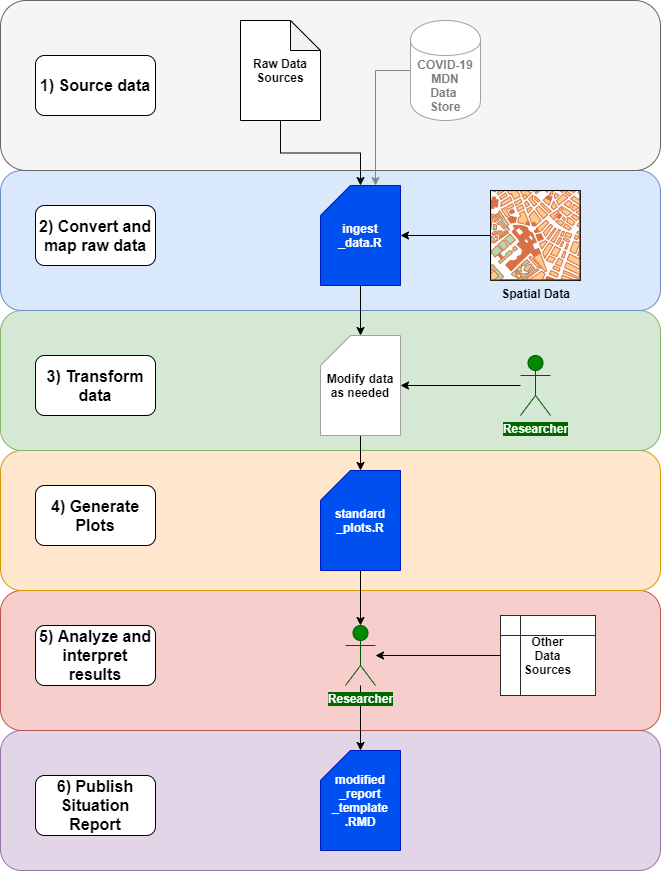

The diagram above was exported from draw.io. Its source (the exported page's mxGraphModel, read from the mxfile embedded in the PNG):
<mxGraphModel dx="2062" dy="1160" grid="1" gridSize="10" guides="1" tooltips="1" connect="1" arrows="1" fold="1" page="1" pageScale="1" pageWidth="850" pageHeight="1100" math="0" shadow="0">
  <root>
    <mxCell id="0" />
    <mxCell id="1" parent="0" />
    <mxCell id="-WMqkDGVqtnX_0TTGLwy-26" value="" style="rounded=1;whiteSpace=wrap;html=1;strokeColor=#9673a6;fillColor=#e1d5e7;" vertex="1" parent="1">
      <mxGeometry x="270" y="890" width="660" height="140" as="geometry" />
    </mxCell>
    <mxCell id="-WMqkDGVqtnX_0TTGLwy-23" value="" style="rounded=1;whiteSpace=wrap;html=1;strokeColor=#b85450;fillColor=#f8cecc;" vertex="1" parent="1">
      <mxGeometry x="270" y="750" width="660" height="140" as="geometry" />
    </mxCell>
    <mxCell id="-WMqkDGVqtnX_0TTGLwy-22" value="" style="rounded=1;whiteSpace=wrap;html=1;strokeColor=#d79b00;fillColor=#ffe6cc;" vertex="1" parent="1">
      <mxGeometry x="270" y="610" width="660" height="140" as="geometry" />
    </mxCell>
    <mxCell id="-WMqkDGVqtnX_0TTGLwy-21" value="" style="rounded=1;whiteSpace=wrap;html=1;strokeColor=#82b366;fillColor=#d5e8d4;" vertex="1" parent="1">
      <mxGeometry x="270" y="470" width="660" height="140" as="geometry" />
    </mxCell>
    <mxCell id="-WMqkDGVqtnX_0TTGLwy-17" value="" style="rounded=1;whiteSpace=wrap;html=1;strokeColor=#6c8ebf;fillColor=#dae8fc;" vertex="1" parent="1">
      <mxGeometry x="270" y="330" width="660" height="140" as="geometry" />
    </mxCell>
    <mxCell id="-WMqkDGVqtnX_0TTGLwy-16" value="" style="rounded=1;whiteSpace=wrap;html=1;strokeColor=#666666;fillColor=#f5f5f5;fontColor=#333333;" vertex="1" parent="1">
      <mxGeometry x="270" y="160" width="660" height="170" as="geometry" />
    </mxCell>
    <mxCell id="-WMqkDGVqtnX_0TTGLwy-42" style="edgeStyle=orthogonalEdgeStyle;rounded=0;orthogonalLoop=1;jettySize=auto;html=1;strokeColor=#080808;" edge="1" parent="1" source="-WMqkDGVqtnX_0TTGLwy-2" target="-WMqkDGVqtnX_0TTGLwy-24">
      <mxGeometry relative="1" as="geometry" />
    </mxCell>
    <mxCell id="-WMqkDGVqtnX_0TTGLwy-2" value="Raw Data Sources" style="shape=note;whiteSpace=wrap;html=1;backgroundOutline=1;darkOpacity=0.05;fontStyle=1" vertex="1" parent="1">
      <mxGeometry x="510" y="180" width="80" height="100" as="geometry" />
    </mxCell>
    <mxCell id="-WMqkDGVqtnX_0TTGLwy-3" value="&lt;font style=&quot;font-size: 16px&quot;&gt;2) Convert and map raw data&lt;/font&gt;" style="rounded=1;whiteSpace=wrap;html=1;fontStyle=1" vertex="1" parent="1">
      <mxGeometry x="305" y="365" width="120" height="60" as="geometry" />
    </mxCell>
    <mxCell id="-WMqkDGVqtnX_0TTGLwy-50" style="edgeStyle=orthogonalEdgeStyle;rounded=0;orthogonalLoop=1;jettySize=auto;html=1;entryX=1;entryY=0.5;entryDx=0;entryDy=0;entryPerimeter=0;strokeColor=#000000;" edge="1" parent="1" source="-WMqkDGVqtnX_0TTGLwy-10" target="-WMqkDGVqtnX_0TTGLwy-24">
      <mxGeometry relative="1" as="geometry" />
    </mxCell>
    <mxCell id="-WMqkDGVqtnX_0TTGLwy-10" value="&lt;b&gt;Spatial Data&lt;/b&gt;" style="verticalLabelPosition=bottom;shadow=0;dashed=0;align=center;html=1;verticalAlign=top;strokeWidth=1;shape=mxgraph.mockup.misc.map;" vertex="1" parent="1">
      <mxGeometry x="760" y="350" width="90" height="90" as="geometry" />
    </mxCell>
    <mxCell id="-WMqkDGVqtnX_0TTGLwy-13" value="&lt;font style=&quot;font-size: 16px&quot;&gt;4) Generate Plots&lt;/font&gt;" style="rounded=1;whiteSpace=wrap;html=1;fontStyle=1" vertex="1" parent="1">
      <mxGeometry x="305" y="645" width="120" height="60" as="geometry" />
    </mxCell>
    <mxCell id="-WMqkDGVqtnX_0TTGLwy-14" value="&lt;font style=&quot;font-size: 16px&quot;&gt;5) Analyze and interpret results&lt;/font&gt;" style="rounded=1;whiteSpace=wrap;html=1;fontStyle=1" vertex="1" parent="1">
      <mxGeometry x="305" y="785" width="120" height="60" as="geometry" />
    </mxCell>
    <mxCell id="-WMqkDGVqtnX_0TTGLwy-15" value="&lt;font style=&quot;font-size: 16px&quot;&gt;3) Transform data&lt;/font&gt;" style="rounded=1;whiteSpace=wrap;html=1;fontStyle=1" vertex="1" parent="1">
      <mxGeometry x="305" y="515" width="120" height="60" as="geometry" />
    </mxCell>
    <mxCell id="-WMqkDGVqtnX_0TTGLwy-45" style="edgeStyle=orthogonalEdgeStyle;rounded=0;orthogonalLoop=1;jettySize=auto;html=1;entryX=0.5;entryY=0;entryDx=0;entryDy=0;entryPerimeter=0;strokeColor=#000000;" edge="1" parent="1" source="-WMqkDGVqtnX_0TTGLwy-24" target="-WMqkDGVqtnX_0TTGLwy-31">
      <mxGeometry relative="1" as="geometry" />
    </mxCell>
    <mxCell id="-WMqkDGVqtnX_0TTGLwy-24" value="&lt;b&gt;ingest&lt;br&gt;_data.R&lt;/b&gt;" style="shape=card;whiteSpace=wrap;html=1;strokeColor=#001DBC;fillColor=#0050ef;fontColor=#ffffff;" vertex="1" parent="1">
      <mxGeometry x="590" y="345" width="80" height="100" as="geometry" />
    </mxCell>
    <mxCell id="-WMqkDGVqtnX_0TTGLwy-25" value="&lt;font style=&quot;font-size: 16px&quot;&gt;6) Publish Situation Report&lt;/font&gt;" style="rounded=1;whiteSpace=wrap;html=1;fontStyle=1" vertex="1" parent="1">
      <mxGeometry x="305" y="935" width="120" height="60" as="geometry" />
    </mxCell>
    <mxCell id="-WMqkDGVqtnX_0TTGLwy-46" value="" style="edgeStyle=orthogonalEdgeStyle;rounded=0;orthogonalLoop=1;jettySize=auto;html=1;strokeColor=#000000;" edge="1" parent="1" source="-WMqkDGVqtnX_0TTGLwy-31" target="-WMqkDGVqtnX_0TTGLwy-33">
      <mxGeometry relative="1" as="geometry" />
    </mxCell>
    <mxCell id="-WMqkDGVqtnX_0TTGLwy-31" value="&lt;b&gt;Modify data&lt;br&gt;as needed&lt;/b&gt;" style="shape=card;whiteSpace=wrap;html=1;strokeColor=#A1A1A1;" vertex="1" parent="1">
      <mxGeometry x="590" y="495" width="80" height="100" as="geometry" />
    </mxCell>
    <mxCell id="-WMqkDGVqtnX_0TTGLwy-47" style="edgeStyle=orthogonalEdgeStyle;rounded=0;orthogonalLoop=1;jettySize=auto;html=1;entryX=0.5;entryY=0;entryDx=0;entryDy=0;entryPerimeter=0;strokeColor=#000000;" edge="1" parent="1" source="-WMqkDGVqtnX_0TTGLwy-33" target="-WMqkDGVqtnX_0TTGLwy-34">
      <mxGeometry relative="1" as="geometry" />
    </mxCell>
    <mxCell id="-WMqkDGVqtnX_0TTGLwy-33" value="&lt;b&gt;standard&lt;br&gt;_plots.R&lt;/b&gt;" style="shape=card;whiteSpace=wrap;html=1;strokeColor=#001DBC;fillColor=#0050ef;fontColor=#ffffff;" vertex="1" parent="1">
      <mxGeometry x="590" y="630" width="80" height="100" as="geometry" />
    </mxCell>
    <mxCell id="-WMqkDGVqtnX_0TTGLwy-52" style="edgeStyle=orthogonalEdgeStyle;rounded=0;orthogonalLoop=1;jettySize=auto;html=1;entryX=0.5;entryY=0;entryDx=0;entryDy=0;entryPerimeter=0;strokeColor=#000000;" edge="1" parent="1" source="-WMqkDGVqtnX_0TTGLwy-34" target="-WMqkDGVqtnX_0TTGLwy-51">
      <mxGeometry relative="1" as="geometry" />
    </mxCell>
    <mxCell id="-WMqkDGVqtnX_0TTGLwy-34" value="&lt;b style=&quot;background-color: rgb(0 , 102 , 0)&quot;&gt;Researcher&lt;/b&gt;" style="shape=umlActor;verticalLabelPosition=bottom;labelBackgroundColor=#ffffff;verticalAlign=top;html=1;outlineConnect=0;strokeColor=#005700;fillColor=#008a00;fontColor=#ffffff;" vertex="1" parent="1">
      <mxGeometry x="615" y="785" width="30" height="60" as="geometry" />
    </mxCell>
    <mxCell id="-WMqkDGVqtnX_0TTGLwy-48" style="edgeStyle=orthogonalEdgeStyle;rounded=0;orthogonalLoop=1;jettySize=auto;html=1;strokeColor=#000000;" edge="1" parent="1" source="-WMqkDGVqtnX_0TTGLwy-36" target="-WMqkDGVqtnX_0TTGLwy-34">
      <mxGeometry relative="1" as="geometry" />
    </mxCell>
    <mxCell id="-WMqkDGVqtnX_0TTGLwy-36" value="&lt;b&gt;Other&lt;br&gt;Data&lt;br&gt;Sources&lt;br&gt;&lt;/b&gt;" style="shape=internalStorage;whiteSpace=wrap;html=1;backgroundOutline=1;strokeColor=#2B2B2B;" vertex="1" parent="1">
      <mxGeometry x="770" y="775" width="95" height="80" as="geometry" />
    </mxCell>
    <mxCell id="-WMqkDGVqtnX_0TTGLwy-49" style="edgeStyle=orthogonalEdgeStyle;rounded=0;orthogonalLoop=1;jettySize=auto;html=1;strokeColor=#000000;" edge="1" parent="1" source="-WMqkDGVqtnX_0TTGLwy-38" target="-WMqkDGVqtnX_0TTGLwy-31">
      <mxGeometry relative="1" as="geometry" />
    </mxCell>
    <mxCell id="-WMqkDGVqtnX_0TTGLwy-38" value="&lt;b style=&quot;background-color: rgb(0 , 102 , 0)&quot;&gt;Researcher&lt;/b&gt;" style="shape=umlActor;verticalLabelPosition=bottom;labelBackgroundColor=#ffffff;verticalAlign=top;html=1;outlineConnect=0;strokeColor=#005700;fillColor=#008a00;fontColor=#ffffff;" vertex="1" parent="1">
      <mxGeometry x="790" y="515" width="30" height="60" as="geometry" />
    </mxCell>
    <mxCell id="-WMqkDGVqtnX_0TTGLwy-44" style="edgeStyle=orthogonalEdgeStyle;rounded=0;orthogonalLoop=1;jettySize=auto;html=1;entryX=0;entryY=0;entryDx=55;entryDy=0;entryPerimeter=0;strokeColor=#858585;" edge="1" parent="1" source="-WMqkDGVqtnX_0TTGLwy-41" target="-WMqkDGVqtnX_0TTGLwy-24">
      <mxGeometry relative="1" as="geometry" />
    </mxCell>
    <mxCell id="-WMqkDGVqtnX_0TTGLwy-41" value="&lt;font color=&quot;#7d7d7d&quot;&gt;COVID-19&lt;br&gt;MDN&lt;br&gt;Data&amp;nbsp;&lt;br&gt;Store&lt;/font&gt;" style="shape=cylinder;whiteSpace=wrap;html=1;boundedLbl=1;backgroundOutline=1;fontStyle=1;strokeColor=#A1A1A1;" vertex="1" parent="1">
      <mxGeometry x="680" y="180" width="70" height="100" as="geometry" />
    </mxCell>
    <mxCell id="-WMqkDGVqtnX_0TTGLwy-51" value="&lt;b&gt;modified&lt;br&gt;_report&lt;br&gt;_template&lt;br&gt;.RMD&lt;/b&gt;" style="shape=card;whiteSpace=wrap;html=1;strokeColor=#001DBC;fillColor=#0050ef;fontColor=#ffffff;" vertex="1" parent="1">
      <mxGeometry x="590" y="910" width="80" height="100" as="geometry" />
    </mxCell>
    <mxCell id="-WMqkDGVqtnX_0TTGLwy-55" value="&lt;font style=&quot;font-size: 16px&quot;&gt;1) Source data&lt;/font&gt;" style="rounded=1;whiteSpace=wrap;html=1;fontStyle=1" vertex="1" parent="1">
      <mxGeometry x="305" y="215" width="120" height="60" as="geometry" />
    </mxCell>
  </root>
</mxGraphModel>